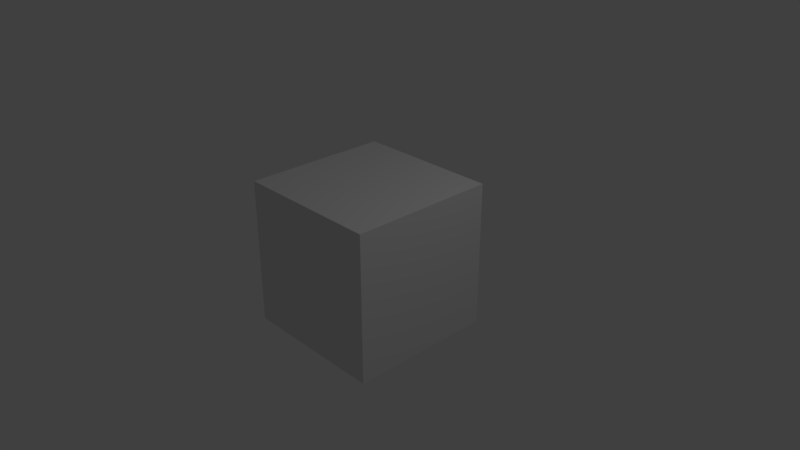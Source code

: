 # Source: Lights.blend  (saved by Blender 2.78.0; exported with 4.5.12 LTS)
import bpy
from mathutils import Matrix  # noqa: F401  (used for matrix-valued properties, if any)

bpy.ops.wm.read_factory_settings(use_empty=True)
scene = bpy.context.scene
scene.name = 'Scene'

# ---- collections
col_collection_1 = bpy.data.collections.new('Collection 1'); scene.collection.children.link(col_collection_1)

# ---- materials (node trees are filled in below, after node groups)
mat_material = bpy.data.materials.new('Material')
mat_material.alpha_threshold = 0.0
mat_material.use_transparent_shadow = False
mat_material.roughness = 0.5
mat_material.line_color = (0.0, 0.0, 0.0, 1.0)

# ---- material node trees

# ---- world
world_world = bpy.data.worlds.new('World'); scene.world = world_world
world_world.color = (0.05088, 0.05088, 0.05088)
world_world.use_sun_shadow = False
world_world.sun_shadow_jitter_overblur = 0.0
world_world.cycles.sampling_method = 'MANUAL'

# ---- cameras
cam_camera = bpy.data.cameras.new('Camera')
cam_camera.clip_end = 100.0
cam_camera.lens = 35.0
cam_camera.sensor_width = 32.0
cam_camera.sensor_height = 18.0
cam_camera.ortho_scale = 7.314
cam_camera.dof.focus_distance = 0.0
cam_camera.dof.aperture_fstop = 128.0

# ---- lights
light_lamp = bpy.data.lights.new('Lamp', 'POINT')
light_lamp.transmission_factor = 0.0
light_lamp.cutoff_distance = 30.0
light_lamp.energy = 100.0
light_lamp.shadow_buffer_clip_start = 1.001
light_lamp.shadow_soft_size = 0.1
light_lamp.shadow_maximum_resolution = 0.006
light_lamp.use_absolute_resolution = True

# ---- meshes
me_cube = bpy.data.meshes.new('Cube')
me_cube.from_pydata([(1.0, 1.0, -1.0), (1.0, -1.0, -1.0), (-1.0, -1.0, -1.0), (-1.0, 1.0, -1.0), (1.0, 1.0, 1.0), (1.0, -1.0, 1.0), (-1.0, -1.0, 1.0), (-1.0, 1.0, 1.0)], [], [(0, 1, 2, 3), (4, 7, 6, 5), (0, 4, 5, 1), (1, 5, 6, 2), (2, 6, 7, 3), (4, 0, 3, 7)])
me_cube.materials.append(mat_material)
me_cube.use_remesh_preserve_volume = False
me_cube.use_remesh_preserve_attributes = False
me_cube.use_mirror_vertex_groups = False
me_cube.update()

# ---- objects
ob_cube = bpy.data.objects.new('Cube', me_cube)
ob_lamp = bpy.data.objects.new('Lamp', light_lamp)
ob_camera = bpy.data.objects.new('Camera', cam_camera)

# ---- transforms, parenting, visibility, modifiers, constraints
ob_cube.location = (0.0, 0.0, 0.0)
ob_cube.lock_rotations_4d = False
ob_cube.empty_display_type = 'ARROWS'
ob_cube.lineart.crease_threshold = 0.0
ob_lamp.location = (4.076, 1.005, 5.904)
ob_lamp.rotation_euler = (0.6503, 0.05522, 1.866)
ob_lamp.lock_rotations_4d = False
ob_lamp.empty_display_type = 'ARROWS'
ob_lamp.color = (0.0, 0.0, 0.0, 0.0)
ob_lamp.lineart.crease_threshold = 0.0
ob_camera.location = (7.481, -6.508, 5.344)
ob_camera.rotation_euler = (1.109, 0.0, 0.8149)
ob_camera.lock_rotations_4d = False
ob_camera.empty_display_type = 'ARROWS'
ob_camera.color = (0.0, 0.0, 0.0, 0.0)
ob_camera.display_type = 'WIRE'
ob_camera.lineart.crease_threshold = 0.0

# ---- collection membership
col_collection_1.objects.link(ob_cube)
col_collection_1.objects.link(ob_lamp)
col_collection_1.objects.link(ob_camera)

# ---- scene / render settings (as saved in the file)
scene.camera = ob_camera
scene.frame_start = 1; scene.frame_end = 250; scene.frame_set(1)
scene.render.engine = 'BLENDER_EEVEE_NEXT'
scene.render.resolution_percentage = 50
scene.render.dither_intensity = 0.0
scene.cycles.use_denoising = False
scene.cycles.samples = 128
scene.cycles.sampling_pattern = 'TABULATED_SOBOL'
scene.cycles.light_sampling_threshold = 0.0
scene.cycles.use_adaptive_sampling = False
scene.cycles.use_light_tree = False
scene.cycles.blur_glossy = 0.0
scene.cycles.sample_clamp_indirect = 0.0
scene.view_settings.view_transform = 'Standard'
bpy.context.view_layer.update()
